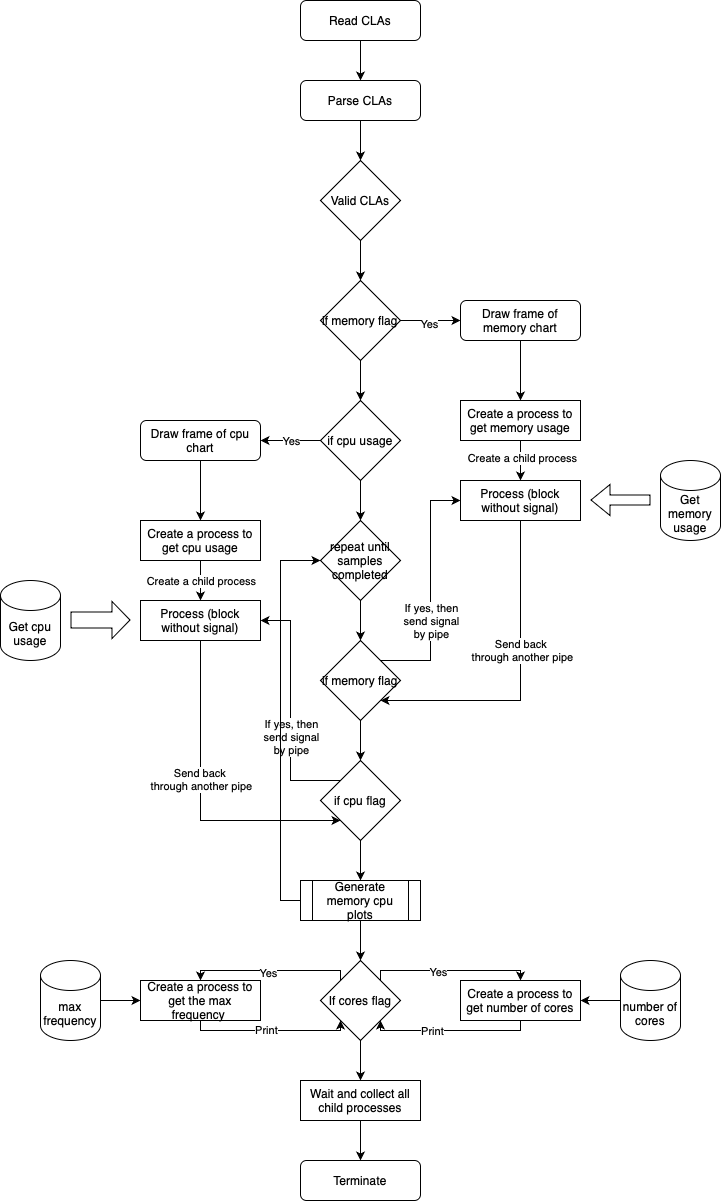

The diagram above was exported from draw.io. Its source (the exported page's mxGraphModel, read from the mxfile embedded in the PNG):
<mxGraphModel dx="1026" dy="692" grid="1" gridSize="10" guides="1" tooltips="1" connect="1" arrows="1" fold="1" page="1" pageScale="1" pageWidth="1169" pageHeight="1654" background="#ffffff" math="0" shadow="0">
  <root>
    <mxCell id="WIyWlLk6GJQsqaUBKTNV-0" />
    <mxCell id="WIyWlLk6GJQsqaUBKTNV-1" parent="WIyWlLk6GJQsqaUBKTNV-0" />
    <mxCell id="68HdIgf0yarF5XF0Vl9H-15" style="edgeStyle=orthogonalEdgeStyle;rounded=0;orthogonalLoop=1;jettySize=auto;html=1;exitX=0.5;exitY=1;exitDx=0;exitDy=0;entryX=0.5;entryY=0;entryDx=0;entryDy=0;" edge="1" parent="WIyWlLk6GJQsqaUBKTNV-1" source="68HdIgf0yarF5XF0Vl9H-0" target="68HdIgf0yarF5XF0Vl9H-3">
      <mxGeometry relative="1" as="geometry" />
    </mxCell>
    <mxCell id="68HdIgf0yarF5XF0Vl9H-0" value="Read CLAs" style="rounded=1;whiteSpace=wrap;html=1;" vertex="1" parent="WIyWlLk6GJQsqaUBKTNV-1">
      <mxGeometry x="320" y="120" width="120" height="40" as="geometry" />
    </mxCell>
    <mxCell id="68HdIgf0yarF5XF0Vl9H-16" style="edgeStyle=orthogonalEdgeStyle;rounded=0;orthogonalLoop=1;jettySize=auto;html=1;exitX=0.5;exitY=1;exitDx=0;exitDy=0;entryX=0.5;entryY=0;entryDx=0;entryDy=0;" edge="1" parent="WIyWlLk6GJQsqaUBKTNV-1" source="68HdIgf0yarF5XF0Vl9H-3" target="68HdIgf0yarF5XF0Vl9H-4">
      <mxGeometry relative="1" as="geometry" />
    </mxCell>
    <mxCell id="68HdIgf0yarF5XF0Vl9H-3" value="Parse CLAs" style="rounded=1;whiteSpace=wrap;html=1;" vertex="1" parent="WIyWlLk6GJQsqaUBKTNV-1">
      <mxGeometry x="320" y="200" width="120" height="40" as="geometry" />
    </mxCell>
    <mxCell id="68HdIgf0yarF5XF0Vl9H-17" value="" style="edgeStyle=orthogonalEdgeStyle;rounded=0;orthogonalLoop=1;jettySize=auto;html=1;" edge="1" parent="WIyWlLk6GJQsqaUBKTNV-1" source="68HdIgf0yarF5XF0Vl9H-4" target="68HdIgf0yarF5XF0Vl9H-5">
      <mxGeometry relative="1" as="geometry" />
    </mxCell>
    <mxCell id="68HdIgf0yarF5XF0Vl9H-4" value="Valid CLAs" style="rhombus;whiteSpace=wrap;html=1;" vertex="1" parent="WIyWlLk6GJQsqaUBKTNV-1">
      <mxGeometry x="340" y="280" width="80" height="80" as="geometry" />
    </mxCell>
    <mxCell id="68HdIgf0yarF5XF0Vl9H-18" value="" style="edgeStyle=orthogonalEdgeStyle;rounded=0;orthogonalLoop=1;jettySize=auto;html=1;" edge="1" parent="WIyWlLk6GJQsqaUBKTNV-1" source="68HdIgf0yarF5XF0Vl9H-5" target="68HdIgf0yarF5XF0Vl9H-7">
      <mxGeometry relative="1" as="geometry" />
    </mxCell>
    <mxCell id="68HdIgf0yarF5XF0Vl9H-27" value="Yes" style="edgeLabel;html=1;align=center;verticalAlign=middle;resizable=0;points=[];" vertex="1" connectable="0" parent="68HdIgf0yarF5XF0Vl9H-18">
      <mxGeometry x="-0.0667" y="-3" relative="1" as="geometry">
        <mxPoint as="offset" />
      </mxGeometry>
    </mxCell>
    <mxCell id="68HdIgf0yarF5XF0Vl9H-20" value="" style="edgeStyle=orthogonalEdgeStyle;rounded=0;orthogonalLoop=1;jettySize=auto;html=1;" edge="1" parent="WIyWlLk6GJQsqaUBKTNV-1" source="68HdIgf0yarF5XF0Vl9H-5" target="68HdIgf0yarF5XF0Vl9H-9">
      <mxGeometry relative="1" as="geometry" />
    </mxCell>
    <mxCell id="68HdIgf0yarF5XF0Vl9H-5" value="if memory flag" style="rhombus;whiteSpace=wrap;html=1;" vertex="1" parent="WIyWlLk6GJQsqaUBKTNV-1">
      <mxGeometry x="340" y="400" width="80" height="80" as="geometry" />
    </mxCell>
    <mxCell id="68HdIgf0yarF5XF0Vl9H-19" value="" style="edgeStyle=orthogonalEdgeStyle;rounded=0;orthogonalLoop=1;jettySize=auto;html=1;" edge="1" parent="WIyWlLk6GJQsqaUBKTNV-1" source="68HdIgf0yarF5XF0Vl9H-7" target="68HdIgf0yarF5XF0Vl9H-8">
      <mxGeometry relative="1" as="geometry" />
    </mxCell>
    <mxCell id="68HdIgf0yarF5XF0Vl9H-7" value="Draw frame of memory chart" style="rounded=1;whiteSpace=wrap;html=1;" vertex="1" parent="WIyWlLk6GJQsqaUBKTNV-1">
      <mxGeometry x="480" y="420" width="120" height="40" as="geometry" />
    </mxCell>
    <mxCell id="68HdIgf0yarF5XF0Vl9H-35" value="" style="edgeStyle=orthogonalEdgeStyle;rounded=0;orthogonalLoop=1;jettySize=auto;html=1;" edge="1" parent="WIyWlLk6GJQsqaUBKTNV-1" source="68HdIgf0yarF5XF0Vl9H-8" target="68HdIgf0yarF5XF0Vl9H-31">
      <mxGeometry relative="1" as="geometry" />
    </mxCell>
    <mxCell id="68HdIgf0yarF5XF0Vl9H-38" value="Create a child process" style="edgeLabel;html=1;align=center;verticalAlign=middle;resizable=0;points=[];" vertex="1" connectable="0" parent="68HdIgf0yarF5XF0Vl9H-35">
      <mxGeometry x="-0.15" y="1" relative="1" as="geometry">
        <mxPoint as="offset" />
      </mxGeometry>
    </mxCell>
    <mxCell id="68HdIgf0yarF5XF0Vl9H-8" value="Create a process to get memory usage" style="rounded=0;whiteSpace=wrap;html=1;" vertex="1" parent="WIyWlLk6GJQsqaUBKTNV-1">
      <mxGeometry x="480" y="520" width="120" height="40" as="geometry" />
    </mxCell>
    <mxCell id="68HdIgf0yarF5XF0Vl9H-21" value="" style="edgeStyle=orthogonalEdgeStyle;rounded=0;orthogonalLoop=1;jettySize=auto;html=1;" edge="1" parent="WIyWlLk6GJQsqaUBKTNV-1" source="68HdIgf0yarF5XF0Vl9H-9" target="68HdIgf0yarF5XF0Vl9H-10">
      <mxGeometry relative="1" as="geometry" />
    </mxCell>
    <mxCell id="68HdIgf0yarF5XF0Vl9H-28" value="Yes" style="edgeLabel;html=1;align=center;verticalAlign=middle;resizable=0;points=[];" vertex="1" connectable="0" parent="68HdIgf0yarF5XF0Vl9H-21">
      <mxGeometry relative="1" as="geometry">
        <mxPoint as="offset" />
      </mxGeometry>
    </mxCell>
    <mxCell id="68HdIgf0yarF5XF0Vl9H-23" value="" style="edgeStyle=orthogonalEdgeStyle;rounded=0;orthogonalLoop=1;jettySize=auto;html=1;" edge="1" parent="WIyWlLk6GJQsqaUBKTNV-1" source="68HdIgf0yarF5XF0Vl9H-9" target="68HdIgf0yarF5XF0Vl9H-12">
      <mxGeometry relative="1" as="geometry" />
    </mxCell>
    <mxCell id="68HdIgf0yarF5XF0Vl9H-9" value="if cpu usage" style="rhombus;whiteSpace=wrap;html=1;" vertex="1" parent="WIyWlLk6GJQsqaUBKTNV-1">
      <mxGeometry x="340" y="520" width="80" height="80" as="geometry" />
    </mxCell>
    <mxCell id="68HdIgf0yarF5XF0Vl9H-22" value="" style="edgeStyle=orthogonalEdgeStyle;rounded=0;orthogonalLoop=1;jettySize=auto;html=1;" edge="1" parent="WIyWlLk6GJQsqaUBKTNV-1" source="68HdIgf0yarF5XF0Vl9H-10" target="68HdIgf0yarF5XF0Vl9H-11">
      <mxGeometry relative="1" as="geometry" />
    </mxCell>
    <mxCell id="68HdIgf0yarF5XF0Vl9H-10" value="Draw frame of cpu chart" style="rounded=1;whiteSpace=wrap;html=1;" vertex="1" parent="WIyWlLk6GJQsqaUBKTNV-1">
      <mxGeometry x="160" y="540" width="120" height="40" as="geometry" />
    </mxCell>
    <mxCell id="68HdIgf0yarF5XF0Vl9H-40" value="" style="edgeStyle=orthogonalEdgeStyle;rounded=0;orthogonalLoop=1;jettySize=auto;html=1;" edge="1" parent="WIyWlLk6GJQsqaUBKTNV-1" source="68HdIgf0yarF5XF0Vl9H-11" target="68HdIgf0yarF5XF0Vl9H-39">
      <mxGeometry relative="1" as="geometry" />
    </mxCell>
    <mxCell id="68HdIgf0yarF5XF0Vl9H-41" value="Create a child process" style="edgeLabel;html=1;align=center;verticalAlign=middle;resizable=0;points=[];" vertex="1" connectable="0" parent="68HdIgf0yarF5XF0Vl9H-40">
      <mxGeometry relative="1" as="geometry">
        <mxPoint as="offset" />
      </mxGeometry>
    </mxCell>
    <mxCell id="68HdIgf0yarF5XF0Vl9H-11" value="Create a process to get cpu usage" style="rounded=0;whiteSpace=wrap;html=1;" vertex="1" parent="WIyWlLk6GJQsqaUBKTNV-1">
      <mxGeometry x="160" y="640" width="120" height="40" as="geometry" />
    </mxCell>
    <mxCell id="68HdIgf0yarF5XF0Vl9H-24" value="" style="edgeStyle=orthogonalEdgeStyle;rounded=0;orthogonalLoop=1;jettySize=auto;html=1;" edge="1" parent="WIyWlLk6GJQsqaUBKTNV-1" source="68HdIgf0yarF5XF0Vl9H-12" target="68HdIgf0yarF5XF0Vl9H-13">
      <mxGeometry relative="1" as="geometry" />
    </mxCell>
    <mxCell id="68HdIgf0yarF5XF0Vl9H-12" value="repeat until samples completed" style="rhombus;whiteSpace=wrap;html=1;" vertex="1" parent="WIyWlLk6GJQsqaUBKTNV-1">
      <mxGeometry x="340" y="640" width="80" height="80" as="geometry" />
    </mxCell>
    <mxCell id="68HdIgf0yarF5XF0Vl9H-25" value="" style="edgeStyle=orthogonalEdgeStyle;rounded=0;orthogonalLoop=1;jettySize=auto;html=1;" edge="1" parent="WIyWlLk6GJQsqaUBKTNV-1" source="68HdIgf0yarF5XF0Vl9H-13" target="68HdIgf0yarF5XF0Vl9H-14">
      <mxGeometry relative="1" as="geometry" />
    </mxCell>
    <mxCell id="68HdIgf0yarF5XF0Vl9H-33" style="edgeStyle=orthogonalEdgeStyle;rounded=0;orthogonalLoop=1;jettySize=auto;html=1;entryX=0;entryY=0.5;entryDx=0;entryDy=0;exitX=1;exitY=0;exitDx=0;exitDy=0;" edge="1" parent="WIyWlLk6GJQsqaUBKTNV-1" source="68HdIgf0yarF5XF0Vl9H-13" target="68HdIgf0yarF5XF0Vl9H-31">
      <mxGeometry relative="1" as="geometry" />
    </mxCell>
    <mxCell id="68HdIgf0yarF5XF0Vl9H-34" value="If yes, then&lt;div&gt;send signal&lt;/div&gt;&lt;div&gt;by pipe&lt;/div&gt;" style="edgeLabel;html=1;align=center;verticalAlign=middle;resizable=0;points=[];" vertex="1" connectable="0" parent="68HdIgf0yarF5XF0Vl9H-33">
      <mxGeometry x="-0.25" relative="1" as="geometry">
        <mxPoint as="offset" />
      </mxGeometry>
    </mxCell>
    <mxCell id="68HdIgf0yarF5XF0Vl9H-13" value="if memory flag" style="rhombus;whiteSpace=wrap;html=1;" vertex="1" parent="WIyWlLk6GJQsqaUBKTNV-1">
      <mxGeometry x="340" y="760" width="80" height="80" as="geometry" />
    </mxCell>
    <mxCell id="68HdIgf0yarF5XF0Vl9H-42" style="edgeStyle=orthogonalEdgeStyle;rounded=0;orthogonalLoop=1;jettySize=auto;html=1;exitX=0;exitY=0;exitDx=0;exitDy=0;entryX=1;entryY=0.5;entryDx=0;entryDy=0;" edge="1" parent="WIyWlLk6GJQsqaUBKTNV-1" source="68HdIgf0yarF5XF0Vl9H-14" target="68HdIgf0yarF5XF0Vl9H-39">
      <mxGeometry relative="1" as="geometry" />
    </mxCell>
    <mxCell id="68HdIgf0yarF5XF0Vl9H-43" value="If yes, then&lt;div&gt;send signal&lt;/div&gt;&lt;div&gt;by pipe&lt;/div&gt;" style="edgeLabel;html=1;align=center;verticalAlign=middle;resizable=0;points=[];" vertex="1" connectable="0" parent="68HdIgf0yarF5XF0Vl9H-42">
      <mxGeometry x="-0.2167" relative="1" as="geometry">
        <mxPoint as="offset" />
      </mxGeometry>
    </mxCell>
    <mxCell id="68HdIgf0yarF5XF0Vl9H-51" value="" style="edgeStyle=orthogonalEdgeStyle;rounded=0;orthogonalLoop=1;jettySize=auto;html=1;" edge="1" parent="WIyWlLk6GJQsqaUBKTNV-1" source="68HdIgf0yarF5XF0Vl9H-14" target="68HdIgf0yarF5XF0Vl9H-46">
      <mxGeometry relative="1" as="geometry" />
    </mxCell>
    <mxCell id="68HdIgf0yarF5XF0Vl9H-14" value="if cpu flag" style="rhombus;whiteSpace=wrap;html=1;" vertex="1" parent="WIyWlLk6GJQsqaUBKTNV-1">
      <mxGeometry x="340" y="880" width="80" height="80" as="geometry" />
    </mxCell>
    <mxCell id="68HdIgf0yarF5XF0Vl9H-36" style="edgeStyle=orthogonalEdgeStyle;rounded=0;orthogonalLoop=1;jettySize=auto;html=1;entryX=1;entryY=1;entryDx=0;entryDy=0;" edge="1" parent="WIyWlLk6GJQsqaUBKTNV-1" source="68HdIgf0yarF5XF0Vl9H-31" target="68HdIgf0yarF5XF0Vl9H-13">
      <mxGeometry relative="1" as="geometry">
        <Array as="points">
          <mxPoint x="540" y="820" />
        </Array>
      </mxGeometry>
    </mxCell>
    <mxCell id="68HdIgf0yarF5XF0Vl9H-37" value="Send back&amp;nbsp;&lt;div&gt;through another pipe&lt;/div&gt;" style="edgeLabel;html=1;align=center;verticalAlign=middle;resizable=0;points=[];" vertex="1" connectable="0" parent="68HdIgf0yarF5XF0Vl9H-36">
      <mxGeometry x="-0.1937" y="1" relative="1" as="geometry">
        <mxPoint as="offset" />
      </mxGeometry>
    </mxCell>
    <mxCell id="68HdIgf0yarF5XF0Vl9H-31" value="Process (block without signal)" style="rounded=0;whiteSpace=wrap;html=1;" vertex="1" parent="WIyWlLk6GJQsqaUBKTNV-1">
      <mxGeometry x="480" y="600" width="120" height="40" as="geometry" />
    </mxCell>
    <mxCell id="68HdIgf0yarF5XF0Vl9H-44" style="edgeStyle=orthogonalEdgeStyle;rounded=0;orthogonalLoop=1;jettySize=auto;html=1;exitX=0.5;exitY=1;exitDx=0;exitDy=0;entryX=0;entryY=1;entryDx=0;entryDy=0;" edge="1" parent="WIyWlLk6GJQsqaUBKTNV-1" source="68HdIgf0yarF5XF0Vl9H-39" target="68HdIgf0yarF5XF0Vl9H-14">
      <mxGeometry relative="1" as="geometry">
        <Array as="points">
          <mxPoint x="220" y="940" />
        </Array>
      </mxGeometry>
    </mxCell>
    <mxCell id="68HdIgf0yarF5XF0Vl9H-45" value="Send back&amp;nbsp;&lt;div&gt;through another pipe&lt;/div&gt;" style="edgeLabel;html=1;align=center;verticalAlign=middle;resizable=0;points=[];" vertex="1" connectable="0" parent="68HdIgf0yarF5XF0Vl9H-44">
      <mxGeometry x="-0.1375" relative="1" as="geometry">
        <mxPoint as="offset" />
      </mxGeometry>
    </mxCell>
    <mxCell id="68HdIgf0yarF5XF0Vl9H-39" value="Process (block without signal)" style="rounded=0;whiteSpace=wrap;html=1;" vertex="1" parent="WIyWlLk6GJQsqaUBKTNV-1">
      <mxGeometry x="160" y="720" width="120" height="40" as="geometry" />
    </mxCell>
    <mxCell id="68HdIgf0yarF5XF0Vl9H-52" style="edgeStyle=orthogonalEdgeStyle;rounded=0;orthogonalLoop=1;jettySize=auto;html=1;entryX=0;entryY=0.5;entryDx=0;entryDy=0;" edge="1" parent="WIyWlLk6GJQsqaUBKTNV-1" source="68HdIgf0yarF5XF0Vl9H-46" target="68HdIgf0yarF5XF0Vl9H-12">
      <mxGeometry relative="1" as="geometry">
        <Array as="points">
          <mxPoint x="300" y="1020" />
          <mxPoint x="300" y="680" />
        </Array>
      </mxGeometry>
    </mxCell>
    <mxCell id="68HdIgf0yarF5XF0Vl9H-64" value="" style="edgeStyle=orthogonalEdgeStyle;rounded=0;orthogonalLoop=1;jettySize=auto;html=1;" edge="1" parent="WIyWlLk6GJQsqaUBKTNV-1" source="68HdIgf0yarF5XF0Vl9H-46" target="68HdIgf0yarF5XF0Vl9H-53">
      <mxGeometry relative="1" as="geometry" />
    </mxCell>
    <mxCell id="68HdIgf0yarF5XF0Vl9H-46" value="Generate memory cpu plots" style="shape=process;whiteSpace=wrap;html=1;backgroundOutline=1;" vertex="1" parent="WIyWlLk6GJQsqaUBKTNV-1">
      <mxGeometry x="320" y="1000" width="120" height="40" as="geometry" />
    </mxCell>
    <mxCell id="68HdIgf0yarF5XF0Vl9H-47" value="Get memory usage" style="shape=cylinder3;whiteSpace=wrap;html=1;boundedLbl=1;backgroundOutline=1;size=15;" vertex="1" parent="WIyWlLk6GJQsqaUBKTNV-1">
      <mxGeometry x="680" y="580" width="60" height="80" as="geometry" />
    </mxCell>
    <mxCell id="68HdIgf0yarF5XF0Vl9H-48" value="" style="shape=flexArrow;endArrow=classic;html=1;rounded=0;" edge="1" parent="WIyWlLk6GJQsqaUBKTNV-1">
      <mxGeometry width="50" height="50" relative="1" as="geometry">
        <mxPoint x="670" y="619.5" as="sourcePoint" />
        <mxPoint x="610" y="619.5" as="targetPoint" />
        <Array as="points">
          <mxPoint x="670" y="619.5" />
        </Array>
      </mxGeometry>
    </mxCell>
    <mxCell id="68HdIgf0yarF5XF0Vl9H-49" value="Get cpu usage" style="shape=cylinder3;whiteSpace=wrap;html=1;boundedLbl=1;backgroundOutline=1;size=15;" vertex="1" parent="WIyWlLk6GJQsqaUBKTNV-1">
      <mxGeometry x="20" y="700" width="60" height="80" as="geometry" />
    </mxCell>
    <mxCell id="68HdIgf0yarF5XF0Vl9H-50" value="" style="shape=flexArrow;endArrow=classic;html=1;rounded=0;width=16;endSize=5.67;" edge="1" parent="WIyWlLk6GJQsqaUBKTNV-1">
      <mxGeometry width="50" height="50" relative="1" as="geometry">
        <mxPoint x="90" y="739.5" as="sourcePoint" />
        <mxPoint x="150" y="739.5" as="targetPoint" />
      </mxGeometry>
    </mxCell>
    <mxCell id="68HdIgf0yarF5XF0Vl9H-56" value="" style="edgeStyle=orthogonalEdgeStyle;rounded=0;orthogonalLoop=1;jettySize=auto;html=1;exitX=1;exitY=0;exitDx=0;exitDy=0;" edge="1" parent="WIyWlLk6GJQsqaUBKTNV-1" source="68HdIgf0yarF5XF0Vl9H-53" target="68HdIgf0yarF5XF0Vl9H-54">
      <mxGeometry relative="1" as="geometry">
        <Array as="points">
          <mxPoint x="400" y="1090" />
          <mxPoint x="540" y="1090" />
        </Array>
      </mxGeometry>
    </mxCell>
    <mxCell id="68HdIgf0yarF5XF0Vl9H-57" value="Yes" style="edgeLabel;html=1;align=center;verticalAlign=middle;resizable=0;points=[];" vertex="1" connectable="0" parent="68HdIgf0yarF5XF0Vl9H-56">
      <mxGeometry x="-0.1667" y="-1" relative="1" as="geometry">
        <mxPoint as="offset" />
      </mxGeometry>
    </mxCell>
    <mxCell id="68HdIgf0yarF5XF0Vl9H-58" value="" style="edgeStyle=orthogonalEdgeStyle;rounded=0;orthogonalLoop=1;jettySize=auto;html=1;entryX=0.5;entryY=0;entryDx=0;entryDy=0;exitX=0;exitY=0;exitDx=0;exitDy=0;" edge="1" parent="WIyWlLk6GJQsqaUBKTNV-1" source="68HdIgf0yarF5XF0Vl9H-53" target="68HdIgf0yarF5XF0Vl9H-55">
      <mxGeometry relative="1" as="geometry">
        <Array as="points">
          <mxPoint x="360" y="1090" />
          <mxPoint x="220" y="1090" />
        </Array>
      </mxGeometry>
    </mxCell>
    <mxCell id="68HdIgf0yarF5XF0Vl9H-59" value="Yes" style="edgeLabel;html=1;align=center;verticalAlign=middle;resizable=0;points=[];" vertex="1" connectable="0" parent="68HdIgf0yarF5XF0Vl9H-58">
      <mxGeometry x="0.0333" y="2" relative="1" as="geometry">
        <mxPoint as="offset" />
      </mxGeometry>
    </mxCell>
    <mxCell id="68HdIgf0yarF5XF0Vl9H-71" value="" style="edgeStyle=orthogonalEdgeStyle;rounded=0;orthogonalLoop=1;jettySize=auto;html=1;" edge="1" parent="WIyWlLk6GJQsqaUBKTNV-1" source="68HdIgf0yarF5XF0Vl9H-53" target="68HdIgf0yarF5XF0Vl9H-70">
      <mxGeometry relative="1" as="geometry" />
    </mxCell>
    <mxCell id="68HdIgf0yarF5XF0Vl9H-53" value="If cores flag" style="rhombus;whiteSpace=wrap;html=1;" vertex="1" parent="WIyWlLk6GJQsqaUBKTNV-1">
      <mxGeometry x="340" y="1080" width="80" height="80" as="geometry" />
    </mxCell>
    <mxCell id="68HdIgf0yarF5XF0Vl9H-68" style="edgeStyle=orthogonalEdgeStyle;rounded=0;orthogonalLoop=1;jettySize=auto;html=1;entryX=1;entryY=1;entryDx=0;entryDy=0;" edge="1" parent="WIyWlLk6GJQsqaUBKTNV-1" source="68HdIgf0yarF5XF0Vl9H-54" target="68HdIgf0yarF5XF0Vl9H-53">
      <mxGeometry relative="1" as="geometry">
        <Array as="points">
          <mxPoint x="540" y="1150" />
          <mxPoint x="400" y="1150" />
        </Array>
      </mxGeometry>
    </mxCell>
    <mxCell id="68HdIgf0yarF5XF0Vl9H-69" value="Print" style="edgeLabel;html=1;align=center;verticalAlign=middle;resizable=0;points=[];" vertex="1" connectable="0" parent="68HdIgf0yarF5XF0Vl9H-68">
      <mxGeometry x="0.2375" relative="1" as="geometry">
        <mxPoint as="offset" />
      </mxGeometry>
    </mxCell>
    <mxCell id="68HdIgf0yarF5XF0Vl9H-54" value="Create a process to get number of cores" style="rounded=0;whiteSpace=wrap;html=1;" vertex="1" parent="WIyWlLk6GJQsqaUBKTNV-1">
      <mxGeometry x="480" y="1100" width="120" height="40" as="geometry" />
    </mxCell>
    <mxCell id="68HdIgf0yarF5XF0Vl9H-65" style="edgeStyle=orthogonalEdgeStyle;rounded=0;orthogonalLoop=1;jettySize=auto;html=1;entryX=0;entryY=1;entryDx=0;entryDy=0;" edge="1" parent="WIyWlLk6GJQsqaUBKTNV-1" source="68HdIgf0yarF5XF0Vl9H-55" target="68HdIgf0yarF5XF0Vl9H-53">
      <mxGeometry relative="1" as="geometry">
        <Array as="points">
          <mxPoint x="220" y="1150" />
          <mxPoint x="360" y="1150" />
        </Array>
      </mxGeometry>
    </mxCell>
    <mxCell id="68HdIgf0yarF5XF0Vl9H-66" value="Print" style="edgeLabel;html=1;align=center;verticalAlign=middle;resizable=0;points=[];" vertex="1" connectable="0" parent="68HdIgf0yarF5XF0Vl9H-65">
      <mxGeometry x="-0.0625" y="1" relative="1" as="geometry">
        <mxPoint as="offset" />
      </mxGeometry>
    </mxCell>
    <mxCell id="68HdIgf0yarF5XF0Vl9H-55" value="Create a process to get the max frequency&amp;nbsp;" style="rounded=0;whiteSpace=wrap;html=1;" vertex="1" parent="WIyWlLk6GJQsqaUBKTNV-1">
      <mxGeometry x="160" y="1100" width="120" height="40" as="geometry" />
    </mxCell>
    <mxCell id="68HdIgf0yarF5XF0Vl9H-61" value="" style="edgeStyle=orthogonalEdgeStyle;rounded=0;orthogonalLoop=1;jettySize=auto;html=1;" edge="1" parent="WIyWlLk6GJQsqaUBKTNV-1" source="68HdIgf0yarF5XF0Vl9H-60" target="68HdIgf0yarF5XF0Vl9H-55">
      <mxGeometry relative="1" as="geometry" />
    </mxCell>
    <mxCell id="68HdIgf0yarF5XF0Vl9H-60" value="max frequency" style="shape=cylinder3;whiteSpace=wrap;html=1;boundedLbl=1;backgroundOutline=1;size=15;" vertex="1" parent="WIyWlLk6GJQsqaUBKTNV-1">
      <mxGeometry x="60" y="1080" width="60" height="80" as="geometry" />
    </mxCell>
    <mxCell id="68HdIgf0yarF5XF0Vl9H-63" value="" style="edgeStyle=orthogonalEdgeStyle;rounded=0;orthogonalLoop=1;jettySize=auto;html=1;" edge="1" parent="WIyWlLk6GJQsqaUBKTNV-1" source="68HdIgf0yarF5XF0Vl9H-62" target="68HdIgf0yarF5XF0Vl9H-54">
      <mxGeometry relative="1" as="geometry" />
    </mxCell>
    <mxCell id="68HdIgf0yarF5XF0Vl9H-62" value="number of cores" style="shape=cylinder3;whiteSpace=wrap;html=1;boundedLbl=1;backgroundOutline=1;size=15;" vertex="1" parent="WIyWlLk6GJQsqaUBKTNV-1">
      <mxGeometry x="640" y="1080" width="60" height="80" as="geometry" />
    </mxCell>
    <mxCell id="68HdIgf0yarF5XF0Vl9H-73" value="" style="edgeStyle=orthogonalEdgeStyle;rounded=0;orthogonalLoop=1;jettySize=auto;html=1;" edge="1" parent="WIyWlLk6GJQsqaUBKTNV-1" source="68HdIgf0yarF5XF0Vl9H-70" target="68HdIgf0yarF5XF0Vl9H-72">
      <mxGeometry relative="1" as="geometry" />
    </mxCell>
    <mxCell id="68HdIgf0yarF5XF0Vl9H-70" value="Wait and collect all child processes" style="rounded=0;whiteSpace=wrap;html=1;" vertex="1" parent="WIyWlLk6GJQsqaUBKTNV-1">
      <mxGeometry x="320" y="1200" width="120" height="40" as="geometry" />
    </mxCell>
    <mxCell id="68HdIgf0yarF5XF0Vl9H-72" value="Terminate" style="rounded=1;whiteSpace=wrap;html=1;" vertex="1" parent="WIyWlLk6GJQsqaUBKTNV-1">
      <mxGeometry x="320" y="1280" width="120" height="40" as="geometry" />
    </mxCell>
  </root>
</mxGraphModel>